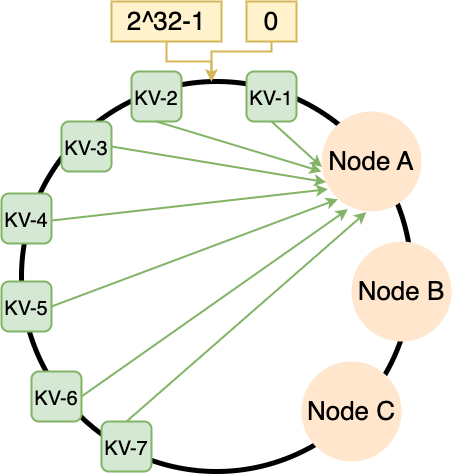

The diagram above was exported from draw.io. Its source (the exported page's mxGraphModel, read from the mxfile embedded in the PNG):
<mxGraphModel dx="928" dy="833" grid="1" gridSize="10" guides="1" tooltips="1" connect="1" arrows="1" fold="1" page="0" pageScale="1" pageWidth="827" pageHeight="1169" math="0" shadow="0">
  <root>
    <mxCell id="0" />
    <mxCell id="1" parent="0" />
    <mxCell id="Xku7Jprr3tFVO-8hF_CQ-1" value="" style="ellipse;whiteSpace=wrap;html=1;aspect=fixed;strokeWidth=5;" parent="1" vertex="1">
      <mxGeometry x="230" y="230" width="390" height="390" as="geometry" />
    </mxCell>
    <mxCell id="Xku7Jprr3tFVO-8hF_CQ-2" value="&lt;font style=&quot;font-size: 26px;&quot;&gt;Node A&lt;/font&gt;" style="ellipse;whiteSpace=wrap;html=1;aspect=fixed;strokeWidth=5;fillColor=#ffe6cc;strokeColor=none;" parent="1" vertex="1">
      <mxGeometry x="530" y="260" width="100" height="100" as="geometry" />
    </mxCell>
    <mxCell id="Xku7Jprr3tFVO-8hF_CQ-3" value="&lt;font style=&quot;font-size: 26px;&quot;&gt;Node B&lt;br&gt;&lt;/font&gt;" style="ellipse;whiteSpace=wrap;html=1;aspect=fixed;strokeWidth=5;fillColor=#ffe6cc;strokeColor=none;" parent="1" vertex="1">
      <mxGeometry x="560" y="390" width="100" height="100" as="geometry" />
    </mxCell>
    <mxCell id="Xku7Jprr3tFVO-8hF_CQ-4" value="&lt;font style=&quot;font-size: 26px;&quot;&gt;Node C&lt;/font&gt;" style="ellipse;whiteSpace=wrap;html=1;aspect=fixed;strokeWidth=5;fillColor=#ffe6cc;strokeColor=none;" parent="1" vertex="1">
      <mxGeometry x="510" y="510" width="100" height="100" as="geometry" />
    </mxCell>
    <mxCell id="Xku7Jprr3tFVO-8hF_CQ-9" style="edgeStyle=orthogonalEdgeStyle;rounded=0;orthogonalLoop=1;jettySize=auto;html=1;fontSize=26;fillColor=#fff2cc;strokeColor=#d6b656;strokeWidth=2;" parent="1" source="Xku7Jprr3tFVO-8hF_CQ-5" edge="1">
      <mxGeometry relative="1" as="geometry">
        <mxPoint x="420" y="230" as="targetPoint" />
        <Array as="points">
          <mxPoint x="480" y="200" />
          <mxPoint x="420" y="200" />
        </Array>
      </mxGeometry>
    </mxCell>
    <mxCell id="Xku7Jprr3tFVO-8hF_CQ-5" value="0" style="rounded=0;whiteSpace=wrap;html=1;strokeColor=#d6b656;strokeWidth=2;fontSize=26;fillColor=#fff2cc;" parent="1" vertex="1">
      <mxGeometry x="455" y="150" width="50" height="40" as="geometry" />
    </mxCell>
    <mxCell id="Xku7Jprr3tFVO-8hF_CQ-8" style="edgeStyle=orthogonalEdgeStyle;rounded=0;orthogonalLoop=1;jettySize=auto;html=1;entryX=0.487;entryY=0;entryDx=0;entryDy=0;entryPerimeter=0;fontSize=26;fillColor=#fff2cc;strokeColor=#d6b656;strokeWidth=2;" parent="1" source="Xku7Jprr3tFVO-8hF_CQ-6" target="Xku7Jprr3tFVO-8hF_CQ-1" edge="1">
      <mxGeometry relative="1" as="geometry">
        <Array as="points">
          <mxPoint x="375" y="210" />
          <mxPoint x="420" y="210" />
        </Array>
      </mxGeometry>
    </mxCell>
    <mxCell id="Xku7Jprr3tFVO-8hF_CQ-6" value="2^32-1" style="rounded=0;whiteSpace=wrap;html=1;strokeColor=#d6b656;strokeWidth=2;fontSize=26;fillColor=#fff2cc;" parent="1" vertex="1">
      <mxGeometry x="320" y="150" width="110" height="40" as="geometry" />
    </mxCell>
    <mxCell id="Xku7Jprr3tFVO-8hF_CQ-10" value="&lt;font style=&quot;font-size: 20px;&quot;&gt;KV-1&lt;/font&gt;" style="rounded=1;whiteSpace=wrap;html=1;strokeColor=#82b366;strokeWidth=2;fontSize=26;fillColor=#d5e8d4;" parent="1" vertex="1">
      <mxGeometry x="455" y="220" width="50" height="50" as="geometry" />
    </mxCell>
    <mxCell id="Xku7Jprr3tFVO-8hF_CQ-11" value="&lt;font style=&quot;font-size: 20px;&quot;&gt;KV-2&lt;/font&gt;" style="rounded=1;whiteSpace=wrap;html=1;strokeColor=#82b366;strokeWidth=2;fontSize=26;fillColor=#d5e8d4;" parent="1" vertex="1">
      <mxGeometry x="340" y="220" width="50" height="50" as="geometry" />
    </mxCell>
    <mxCell id="Xku7Jprr3tFVO-8hF_CQ-12" value="&lt;font style=&quot;font-size: 20px;&quot;&gt;KV-3&lt;/font&gt;" style="rounded=1;whiteSpace=wrap;html=1;strokeColor=#82b366;strokeWidth=2;fontSize=26;fillColor=#d5e8d4;" parent="1" vertex="1">
      <mxGeometry x="270" y="270" width="50" height="50" as="geometry" />
    </mxCell>
    <mxCell id="Xku7Jprr3tFVO-8hF_CQ-16" value="" style="endArrow=classic;html=1;rounded=0;strokeWidth=2;fontSize=20;exitX=0.5;exitY=1;exitDx=0;exitDy=0;entryX=0.004;entryY=0.556;entryDx=0;entryDy=0;entryPerimeter=0;fillColor=#d5e8d4;strokeColor=#82B366;" parent="1" source="Xku7Jprr3tFVO-8hF_CQ-10" target="Xku7Jprr3tFVO-8hF_CQ-2" edge="1">
      <mxGeometry width="50" height="50" relative="1" as="geometry">
        <mxPoint x="430" y="330" as="sourcePoint" />
        <mxPoint x="480" y="280" as="targetPoint" />
      </mxGeometry>
    </mxCell>
    <mxCell id="736Myu9Y08aaH7x0aW8K-1" value="&lt;font style=&quot;font-size: 20px;&quot;&gt;KV-4&lt;br&gt;&lt;/font&gt;" style="rounded=1;whiteSpace=wrap;html=1;strokeColor=#82b366;strokeWidth=2;fontSize=26;fillColor=#d5e8d4;" vertex="1" parent="1">
      <mxGeometry x="210" y="342" width="50" height="50" as="geometry" />
    </mxCell>
    <mxCell id="736Myu9Y08aaH7x0aW8K-2" value="&lt;font style=&quot;font-size: 20px;&quot;&gt;KV-5&lt;/font&gt;" style="rounded=1;whiteSpace=wrap;html=1;strokeColor=#82b366;strokeWidth=2;fontSize=26;fillColor=#d5e8d4;" vertex="1" parent="1">
      <mxGeometry x="210" y="430" width="50" height="50" as="geometry" />
    </mxCell>
    <mxCell id="736Myu9Y08aaH7x0aW8K-3" value="&lt;font style=&quot;font-size: 20px;&quot;&gt;KV-6&lt;/font&gt;" style="rounded=1;whiteSpace=wrap;html=1;strokeColor=#82b366;strokeWidth=2;fontSize=26;fillColor=#d5e8d4;" vertex="1" parent="1">
      <mxGeometry x="240" y="520" width="50" height="50" as="geometry" />
    </mxCell>
    <mxCell id="736Myu9Y08aaH7x0aW8K-4" value="&lt;font style=&quot;font-size: 20px;&quot;&gt;KV-7&lt;/font&gt;" style="rounded=1;whiteSpace=wrap;html=1;strokeColor=#82b366;strokeWidth=2;fontSize=26;fillColor=#d5e8d4;" vertex="1" parent="1">
      <mxGeometry x="310" y="570" width="50" height="50" as="geometry" />
    </mxCell>
    <mxCell id="736Myu9Y08aaH7x0aW8K-5" value="" style="endArrow=classic;html=1;rounded=0;strokeWidth=2;strokeColor=#82B366;exitX=0.5;exitY=1;exitDx=0;exitDy=0;" edge="1" parent="1" source="Xku7Jprr3tFVO-8hF_CQ-11">
      <mxGeometry width="50" height="50" relative="1" as="geometry">
        <mxPoint x="390" y="560" as="sourcePoint" />
        <mxPoint x="530" y="320" as="targetPoint" />
      </mxGeometry>
    </mxCell>
    <mxCell id="736Myu9Y08aaH7x0aW8K-6" value="" style="endArrow=classic;html=1;rounded=0;strokeWidth=2;strokeColor=#82B366;exitX=1;exitY=0.5;exitDx=0;exitDy=0;entryX=0.047;entryY=0.707;entryDx=0;entryDy=0;entryPerimeter=0;" edge="1" parent="1" source="Xku7Jprr3tFVO-8hF_CQ-12" target="Xku7Jprr3tFVO-8hF_CQ-2">
      <mxGeometry width="50" height="50" relative="1" as="geometry">
        <mxPoint x="375" y="280" as="sourcePoint" />
        <mxPoint x="540" y="330" as="targetPoint" />
      </mxGeometry>
    </mxCell>
    <mxCell id="736Myu9Y08aaH7x0aW8K-7" value="" style="endArrow=classic;html=1;rounded=0;strokeWidth=2;strokeColor=#82B366;exitX=1.014;exitY=0.539;exitDx=0;exitDy=0;entryX=0.064;entryY=0.777;entryDx=0;entryDy=0;entryPerimeter=0;exitPerimeter=0;" edge="1" parent="1" source="736Myu9Y08aaH7x0aW8K-1" target="Xku7Jprr3tFVO-8hF_CQ-2">
      <mxGeometry width="50" height="50" relative="1" as="geometry">
        <mxPoint x="330" y="305" as="sourcePoint" />
        <mxPoint x="544.7" y="340.69999999999993" as="targetPoint" />
      </mxGeometry>
    </mxCell>
    <mxCell id="736Myu9Y08aaH7x0aW8K-8" value="" style="endArrow=classic;html=1;rounded=0;strokeWidth=2;strokeColor=#82B366;exitX=1;exitY=0.5;exitDx=0;exitDy=0;entryX=0.064;entryY=0.777;entryDx=0;entryDy=0;entryPerimeter=0;" edge="1" parent="1" source="736Myu9Y08aaH7x0aW8K-2">
      <mxGeometry width="50" height="50" relative="1" as="geometry">
        <mxPoint x="270.7" y="378.95000000000005" as="sourcePoint" />
        <mxPoint x="546.4000000000001" y="347.70000000000005" as="targetPoint" />
      </mxGeometry>
    </mxCell>
    <mxCell id="736Myu9Y08aaH7x0aW8K-9" value="" style="endArrow=classic;html=1;rounded=0;strokeWidth=2;strokeColor=#82B366;exitX=1;exitY=0.5;exitDx=0;exitDy=0;entryX=0.064;entryY=0.777;entryDx=0;entryDy=0;entryPerimeter=0;" edge="1" parent="1" source="736Myu9Y08aaH7x0aW8K-3">
      <mxGeometry width="50" height="50" relative="1" as="geometry">
        <mxPoint x="270" y="465" as="sourcePoint" />
        <mxPoint x="556.4000000000001" y="357.70000000000016" as="targetPoint" />
      </mxGeometry>
    </mxCell>
    <mxCell id="736Myu9Y08aaH7x0aW8K-10" value="" style="endArrow=classic;html=1;rounded=0;strokeWidth=2;strokeColor=#82B366;exitX=0.5;exitY=0;exitDx=0;exitDy=0;entryX=0.448;entryY=1.006;entryDx=0;entryDy=0;entryPerimeter=0;" edge="1" parent="1" source="736Myu9Y08aaH7x0aW8K-4" target="Xku7Jprr3tFVO-8hF_CQ-2">
      <mxGeometry width="50" height="50" relative="1" as="geometry">
        <mxPoint x="300" y="555" as="sourcePoint" />
        <mxPoint x="566.4000000000001" y="367.70000000000016" as="targetPoint" />
      </mxGeometry>
    </mxCell>
  </root>
</mxGraphModel>